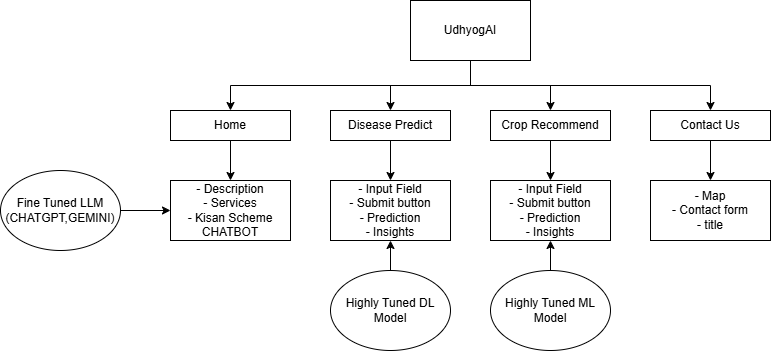

The diagram above was exported from draw.io. Its source (the exported page's mxGraphModel, read from the mxfile embedded in the PNG):
<mxGraphModel dx="1477" dy="861" grid="1" gridSize="10" guides="1" tooltips="1" connect="1" arrows="1" fold="1" page="1" pageScale="1" pageWidth="1100" pageHeight="850" math="0" shadow="0">
  <root>
    <mxCell id="0" />
    <mxCell id="1" parent="0" />
    <mxCell id="2zSktPvLKWorvhaqpNhj-16" style="edgeStyle=orthogonalEdgeStyle;rounded=0;orthogonalLoop=1;jettySize=auto;html=1;exitX=0.5;exitY=1;exitDx=0;exitDy=0;entryX=0.5;entryY=0;entryDx=0;entryDy=0;" edge="1" parent="1" source="2zSktPvLKWorvhaqpNhj-1" target="2zSktPvLKWorvhaqpNhj-5">
      <mxGeometry relative="1" as="geometry" />
    </mxCell>
    <mxCell id="2zSktPvLKWorvhaqpNhj-1" value="Home" style="rounded=0;whiteSpace=wrap;html=1;" vertex="1" parent="1">
      <mxGeometry x="330" y="280" width="120" height="30" as="geometry" />
    </mxCell>
    <mxCell id="2zSktPvLKWorvhaqpNhj-17" style="edgeStyle=orthogonalEdgeStyle;rounded=0;orthogonalLoop=1;jettySize=auto;html=1;exitX=0.5;exitY=1;exitDx=0;exitDy=0;entryX=0.5;entryY=0;entryDx=0;entryDy=0;" edge="1" parent="1" source="2zSktPvLKWorvhaqpNhj-2" target="2zSktPvLKWorvhaqpNhj-7">
      <mxGeometry relative="1" as="geometry" />
    </mxCell>
    <mxCell id="2zSktPvLKWorvhaqpNhj-2" value="Disease Predict" style="rounded=0;whiteSpace=wrap;html=1;" vertex="1" parent="1">
      <mxGeometry x="490" y="280" width="120" height="30" as="geometry" />
    </mxCell>
    <mxCell id="2zSktPvLKWorvhaqpNhj-18" style="edgeStyle=orthogonalEdgeStyle;rounded=0;orthogonalLoop=1;jettySize=auto;html=1;exitX=0.5;exitY=1;exitDx=0;exitDy=0;entryX=0.5;entryY=0;entryDx=0;entryDy=0;" edge="1" parent="1" source="2zSktPvLKWorvhaqpNhj-3" target="2zSktPvLKWorvhaqpNhj-8">
      <mxGeometry relative="1" as="geometry" />
    </mxCell>
    <mxCell id="2zSktPvLKWorvhaqpNhj-3" value="Crop Recommend" style="rounded=0;whiteSpace=wrap;html=1;" vertex="1" parent="1">
      <mxGeometry x="650" y="280" width="120" height="30" as="geometry" />
    </mxCell>
    <mxCell id="2zSktPvLKWorvhaqpNhj-19" style="edgeStyle=orthogonalEdgeStyle;rounded=0;orthogonalLoop=1;jettySize=auto;html=1;exitX=0.5;exitY=1;exitDx=0;exitDy=0;" edge="1" parent="1" source="2zSktPvLKWorvhaqpNhj-4" target="2zSktPvLKWorvhaqpNhj-10">
      <mxGeometry relative="1" as="geometry" />
    </mxCell>
    <mxCell id="2zSktPvLKWorvhaqpNhj-4" value="Contact Us" style="rounded=0;whiteSpace=wrap;html=1;" vertex="1" parent="1">
      <mxGeometry x="810" y="280" width="120" height="30" as="geometry" />
    </mxCell>
    <mxCell id="2zSktPvLKWorvhaqpNhj-5" value="- Description&lt;div&gt;- Services&lt;/div&gt;&lt;div&gt;- Kisan Scheme CHATBOT&lt;/div&gt;" style="rounded=0;whiteSpace=wrap;html=1;" vertex="1" parent="1">
      <mxGeometry x="330" y="350" width="120" height="60" as="geometry" />
    </mxCell>
    <mxCell id="2zSktPvLKWorvhaqpNhj-7" value="- Input Field&lt;div&gt;- Submit button&lt;/div&gt;&lt;div&gt;- Prediction&lt;/div&gt;&lt;div&gt;- Insights&lt;/div&gt;" style="rounded=0;whiteSpace=wrap;html=1;" vertex="1" parent="1">
      <mxGeometry x="490" y="350" width="120" height="60" as="geometry" />
    </mxCell>
    <mxCell id="2zSktPvLKWorvhaqpNhj-8" value="- Input Field&lt;div&gt;- Submit button&lt;/div&gt;&lt;div&gt;- Prediction&lt;/div&gt;&lt;div&gt;- Insights&lt;/div&gt;" style="rounded=0;whiteSpace=wrap;html=1;" vertex="1" parent="1">
      <mxGeometry x="650" y="350" width="120" height="60" as="geometry" />
    </mxCell>
    <mxCell id="2zSktPvLKWorvhaqpNhj-10" value="&lt;div&gt;- Map&lt;/div&gt;&lt;div&gt;- Contact form&lt;/div&gt;&lt;div&gt;- title&lt;/div&gt;" style="rounded=0;whiteSpace=wrap;html=1;" vertex="1" parent="1">
      <mxGeometry x="810" y="350" width="120" height="60" as="geometry" />
    </mxCell>
    <mxCell id="2zSktPvLKWorvhaqpNhj-12" style="edgeStyle=orthogonalEdgeStyle;rounded=0;orthogonalLoop=1;jettySize=auto;html=1;exitX=0.5;exitY=1;exitDx=0;exitDy=0;" edge="1" parent="1" source="2zSktPvLKWorvhaqpNhj-11" target="2zSktPvLKWorvhaqpNhj-1">
      <mxGeometry relative="1" as="geometry" />
    </mxCell>
    <mxCell id="2zSktPvLKWorvhaqpNhj-13" style="edgeStyle=orthogonalEdgeStyle;rounded=0;orthogonalLoop=1;jettySize=auto;html=1;exitX=0.5;exitY=1;exitDx=0;exitDy=0;" edge="1" parent="1" source="2zSktPvLKWorvhaqpNhj-11" target="2zSktPvLKWorvhaqpNhj-2">
      <mxGeometry relative="1" as="geometry" />
    </mxCell>
    <mxCell id="2zSktPvLKWorvhaqpNhj-14" style="edgeStyle=orthogonalEdgeStyle;rounded=0;orthogonalLoop=1;jettySize=auto;html=1;exitX=0.5;exitY=1;exitDx=0;exitDy=0;" edge="1" parent="1" source="2zSktPvLKWorvhaqpNhj-11" target="2zSktPvLKWorvhaqpNhj-3">
      <mxGeometry relative="1" as="geometry" />
    </mxCell>
    <mxCell id="2zSktPvLKWorvhaqpNhj-15" style="edgeStyle=orthogonalEdgeStyle;rounded=0;orthogonalLoop=1;jettySize=auto;html=1;exitX=0.5;exitY=1;exitDx=0;exitDy=0;" edge="1" parent="1" source="2zSktPvLKWorvhaqpNhj-11" target="2zSktPvLKWorvhaqpNhj-4">
      <mxGeometry relative="1" as="geometry" />
    </mxCell>
    <mxCell id="2zSktPvLKWorvhaqpNhj-11" value="UdhyogAI" style="rounded=0;whiteSpace=wrap;html=1;" vertex="1" parent="1">
      <mxGeometry x="570" y="170" width="120" height="60" as="geometry" />
    </mxCell>
    <mxCell id="2zSktPvLKWorvhaqpNhj-21" style="edgeStyle=orthogonalEdgeStyle;rounded=0;orthogonalLoop=1;jettySize=auto;html=1;exitX=1;exitY=0.5;exitDx=0;exitDy=0;" edge="1" parent="1" source="2zSktPvLKWorvhaqpNhj-20" target="2zSktPvLKWorvhaqpNhj-5">
      <mxGeometry relative="1" as="geometry" />
    </mxCell>
    <mxCell id="2zSktPvLKWorvhaqpNhj-20" value="Fine Tuned LLM&lt;div&gt;(CHATGPT,GEMINI)&lt;/div&gt;" style="ellipse;whiteSpace=wrap;html=1;" vertex="1" parent="1">
      <mxGeometry x="160" y="340" width="120" height="80" as="geometry" />
    </mxCell>
    <mxCell id="2zSktPvLKWorvhaqpNhj-23" style="edgeStyle=orthogonalEdgeStyle;rounded=0;orthogonalLoop=1;jettySize=auto;html=1;exitX=0.5;exitY=0;exitDx=0;exitDy=0;entryX=0.5;entryY=1;entryDx=0;entryDy=0;" edge="1" parent="1" source="2zSktPvLKWorvhaqpNhj-22" target="2zSktPvLKWorvhaqpNhj-7">
      <mxGeometry relative="1" as="geometry" />
    </mxCell>
    <mxCell id="2zSktPvLKWorvhaqpNhj-22" value="Highly Tuned DL Model" style="ellipse;whiteSpace=wrap;html=1;" vertex="1" parent="1">
      <mxGeometry x="490" y="440" width="120" height="80" as="geometry" />
    </mxCell>
    <mxCell id="2zSktPvLKWorvhaqpNhj-25" style="edgeStyle=orthogonalEdgeStyle;rounded=0;orthogonalLoop=1;jettySize=auto;html=1;exitX=0.5;exitY=0;exitDx=0;exitDy=0;entryX=0.5;entryY=1;entryDx=0;entryDy=0;" edge="1" parent="1" source="2zSktPvLKWorvhaqpNhj-24" target="2zSktPvLKWorvhaqpNhj-8">
      <mxGeometry relative="1" as="geometry" />
    </mxCell>
    <mxCell id="2zSktPvLKWorvhaqpNhj-24" value="Highly Tuned ML Model" style="ellipse;whiteSpace=wrap;html=1;" vertex="1" parent="1">
      <mxGeometry x="650" y="440" width="120" height="80" as="geometry" />
    </mxCell>
  </root>
</mxGraphModel>